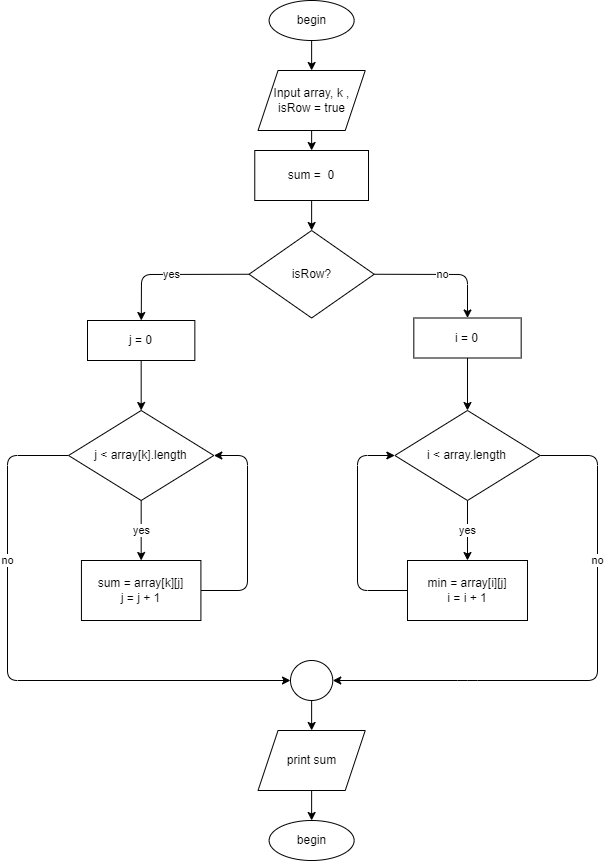

The diagram above was exported from draw.io. Its source (the exported page's mxGraphModel, read from the mxfile embedded in the PNG):
<mxGraphModel dx="1040" dy="816" grid="1" gridSize="10" guides="1" tooltips="1" connect="1" arrows="1" fold="1" page="0" pageScale="1" pageWidth="850" pageHeight="1100" math="0" shadow="0">
  <root>
    <mxCell id="0" />
    <mxCell id="1" parent="0" />
    <mxCell id="47" style="edgeStyle=none;html=1;exitX=0.5;exitY=1;exitDx=0;exitDy=0;entryX=0.5;entryY=0;entryDx=0;entryDy=0;" parent="1" source="DPTNgw4OFq8EDRZzPiav-1" target="DPTNgw4OFq8EDRZzPiav-2" edge="1">
      <mxGeometry relative="1" as="geometry" />
    </mxCell>
    <mxCell id="DPTNgw4OFq8EDRZzPiav-1" value="begin" style="ellipse;whiteSpace=wrap;html=1;movable=1;resizable=1;rotatable=1;deletable=1;editable=1;connectable=1;container=0;" parent="1" vertex="1">
      <mxGeometry x="141.63000000000002" y="160" width="85" height="40" as="geometry" />
    </mxCell>
    <mxCell id="93" value="" style="edgeStyle=none;html=1;startArrow=none;" parent="1" source="DPTNgw4OFq8EDRZzPiav-2" target="92" edge="1">
      <mxGeometry relative="1" as="geometry">
        <mxPoint x="199" y="250" as="sourcePoint" />
      </mxGeometry>
    </mxCell>
    <mxCell id="97" value="yes" style="edgeStyle=none;html=1;entryX=0.5;entryY=0;entryDx=0;entryDy=0;exitX=0.5;exitY=1;exitDx=0;exitDy=0;" parent="1" source="86" target="127" edge="1">
      <mxGeometry relative="1" as="geometry">
        <mxPoint x="-10" y="770" as="targetPoint" />
      </mxGeometry>
    </mxCell>
    <mxCell id="86" value="j &amp;lt; array[k].length" style="rhombus;whiteSpace=wrap;html=1;movable=1;resizable=1;rotatable=1;deletable=1;editable=1;connectable=1;container=0;" parent="1" vertex="1">
      <mxGeometry x="-58.959999999999994" y="570" width="145.28" height="90" as="geometry" />
    </mxCell>
    <mxCell id="107" style="edgeStyle=none;html=1;exitX=0.5;exitY=1;exitDx=0;exitDy=0;entryX=0.5;entryY=0;entryDx=0;entryDy=0;" parent="1" source="92" target="104" edge="1">
      <mxGeometry relative="1" as="geometry" />
    </mxCell>
    <mxCell id="92" value="sum =&amp;nbsp; 0" style="whiteSpace=wrap;html=1;" parent="1" vertex="1">
      <mxGeometry x="127.26" y="310" width="113.75" height="50" as="geometry" />
    </mxCell>
    <mxCell id="DPTNgw4OFq8EDRZzPiav-2" value="Input array, k , isRow = true" style="shape=parallelogram;perimeter=parallelogramPerimeter;whiteSpace=wrap;html=1;fixedSize=1;movable=1;resizable=1;rotatable=1;deletable=1;editable=1;connectable=1;container=0;" parent="1" vertex="1">
      <mxGeometry x="130.53" y="230" width="107.19" height="60" as="geometry" />
    </mxCell>
    <mxCell id="106" value="yes" style="edgeStyle=none;html=1;exitX=0;exitY=0.5;exitDx=0;exitDy=0;" parent="1" source="104" target="105" edge="1">
      <mxGeometry relative="1" as="geometry">
        <mxPoint x="183" y="480" as="sourcePoint" />
        <Array as="points">
          <mxPoint x="14" y="434" />
        </Array>
      </mxGeometry>
    </mxCell>
    <mxCell id="131" value="no" style="edgeStyle=none;html=1;exitX=1;exitY=0.5;exitDx=0;exitDy=0;entryX=0.5;entryY=0;entryDx=0;entryDy=0;" edge="1" parent="1" source="104" target="129">
      <mxGeometry relative="1" as="geometry">
        <Array as="points">
          <mxPoint x="340" y="434" />
        </Array>
      </mxGeometry>
    </mxCell>
    <mxCell id="104" value="isRow?" style="rhombus;whiteSpace=wrap;html=1;movable=1;resizable=1;rotatable=1;deletable=1;editable=1;connectable=1;container=0;" parent="1" vertex="1">
      <mxGeometry x="121.55" y="390" width="125.16" height="87.5" as="geometry" />
    </mxCell>
    <mxCell id="105" value="j = 0" style="whiteSpace=wrap;html=1;" parent="1" vertex="1">
      <mxGeometry x="-40" y="480" width="107.35" height="40" as="geometry" />
    </mxCell>
    <mxCell id="114" style="edgeStyle=none;html=1;entryX=0.5;entryY=0;entryDx=0;entryDy=0;exitX=0.5;exitY=1;exitDx=0;exitDy=0;" parent="1" source="105" target="86" edge="1">
      <mxGeometry relative="1" as="geometry">
        <mxPoint x="181" y="650" as="sourcePoint" />
      </mxGeometry>
    </mxCell>
    <mxCell id="122" value="yes" style="edgeStyle=none;html=1;exitX=0.5;exitY=1;exitDx=0;exitDy=0;" parent="1" source="120" target="121" edge="1">
      <mxGeometry relative="1" as="geometry">
        <mxPoint x="220" y="930" as="sourcePoint" />
      </mxGeometry>
    </mxCell>
    <mxCell id="120" value="i &amp;lt; array.length" style="rhombus;whiteSpace=wrap;html=1;movable=1;resizable=1;rotatable=1;deletable=1;editable=1;connectable=1;container=0;" parent="1" vertex="1">
      <mxGeometry x="267.35" y="570" width="145.28" height="90" as="geometry" />
    </mxCell>
    <mxCell id="132" style="edgeStyle=none;html=1;exitX=0;exitY=0.5;exitDx=0;exitDy=0;entryX=0;entryY=0.5;entryDx=0;entryDy=0;" edge="1" parent="1" source="121" target="120">
      <mxGeometry relative="1" as="geometry">
        <Array as="points">
          <mxPoint x="230" y="750" />
          <mxPoint x="230" y="615" />
        </Array>
      </mxGeometry>
    </mxCell>
    <mxCell id="135" value="no" style="edgeStyle=none;html=1;exitX=1;exitY=0.5;exitDx=0;exitDy=0;entryX=1;entryY=0.5;entryDx=0;entryDy=0;" edge="1" parent="1" source="120" target="133">
      <mxGeometry x="-0.4064" relative="1" as="geometry">
        <Array as="points">
          <mxPoint x="470" y="615" />
          <mxPoint x="470" y="840" />
          <mxPoint x="340" y="840" />
        </Array>
        <mxPoint as="offset" />
      </mxGeometry>
    </mxCell>
    <mxCell id="121" value="min = array[i][j]&lt;br&gt;i = i + 1" style="whiteSpace=wrap;html=1;" parent="1" vertex="1">
      <mxGeometry x="279.99" y="720" width="120" height="60" as="geometry" />
    </mxCell>
    <mxCell id="128" style="edgeStyle=none;html=1;exitX=1;exitY=0.5;exitDx=0;exitDy=0;entryX=1;entryY=0.5;entryDx=0;entryDy=0;" edge="1" parent="1" source="127" target="86">
      <mxGeometry relative="1" as="geometry">
        <mxPoint x="404.80999999999995" y="713.7500000000002" as="targetPoint" />
        <Array as="points">
          <mxPoint x="120" y="750" />
          <mxPoint x="120" y="615" />
        </Array>
      </mxGeometry>
    </mxCell>
    <mxCell id="134" value="no" style="edgeStyle=none;html=1;exitX=0;exitY=0.5;exitDx=0;exitDy=0;" edge="1" parent="1" source="86" target="133">
      <mxGeometry x="-0.4164" relative="1" as="geometry">
        <Array as="points">
          <mxPoint x="-120" y="615" />
          <mxPoint x="-120" y="840" />
        </Array>
        <mxPoint as="offset" />
      </mxGeometry>
    </mxCell>
    <mxCell id="127" value="sum = array[k][j]&lt;br&gt;j = j + 1" style="whiteSpace=wrap;html=1;" vertex="1" parent="1">
      <mxGeometry x="-46.05999999999999" y="720" width="119.47" height="60" as="geometry" />
    </mxCell>
    <mxCell id="130" style="edgeStyle=none;html=1;exitX=0.5;exitY=1;exitDx=0;exitDy=0;entryX=0.5;entryY=0;entryDx=0;entryDy=0;" edge="1" parent="1" source="129" target="120">
      <mxGeometry relative="1" as="geometry" />
    </mxCell>
    <mxCell id="129" value="i = 0" style="whiteSpace=wrap;html=1;" vertex="1" parent="1">
      <mxGeometry x="286.32" y="477.5" width="107.35" height="40" as="geometry" />
    </mxCell>
    <mxCell id="139" style="edgeStyle=none;html=1;exitX=0.5;exitY=1;exitDx=0;exitDy=0;" edge="1" parent="1" source="133" target="137">
      <mxGeometry relative="1" as="geometry" />
    </mxCell>
    <mxCell id="133" value="" style="ellipse;whiteSpace=wrap;html=1;" vertex="1" parent="1">
      <mxGeometry x="163" y="820" width="42.27" height="40" as="geometry" />
    </mxCell>
    <mxCell id="136" value="begin" style="ellipse;whiteSpace=wrap;html=1;movable=1;resizable=1;rotatable=1;deletable=1;editable=1;connectable=1;container=0;" vertex="1" parent="1">
      <mxGeometry x="141.63000000000005" y="980" width="85" height="40" as="geometry" />
    </mxCell>
    <mxCell id="140" style="edgeStyle=none;html=1;exitX=0.5;exitY=1;exitDx=0;exitDy=0;entryX=0.5;entryY=0;entryDx=0;entryDy=0;" edge="1" parent="1" source="137" target="136">
      <mxGeometry relative="1" as="geometry" />
    </mxCell>
    <mxCell id="137" value="print sum" style="shape=parallelogram;perimeter=parallelogramPerimeter;whiteSpace=wrap;html=1;fixedSize=1;movable=1;resizable=1;rotatable=1;deletable=1;editable=1;connectable=1;container=0;" vertex="1" parent="1">
      <mxGeometry x="130.54000000000002" y="890" width="107.19" height="60" as="geometry" />
    </mxCell>
  </root>
</mxGraphModel>